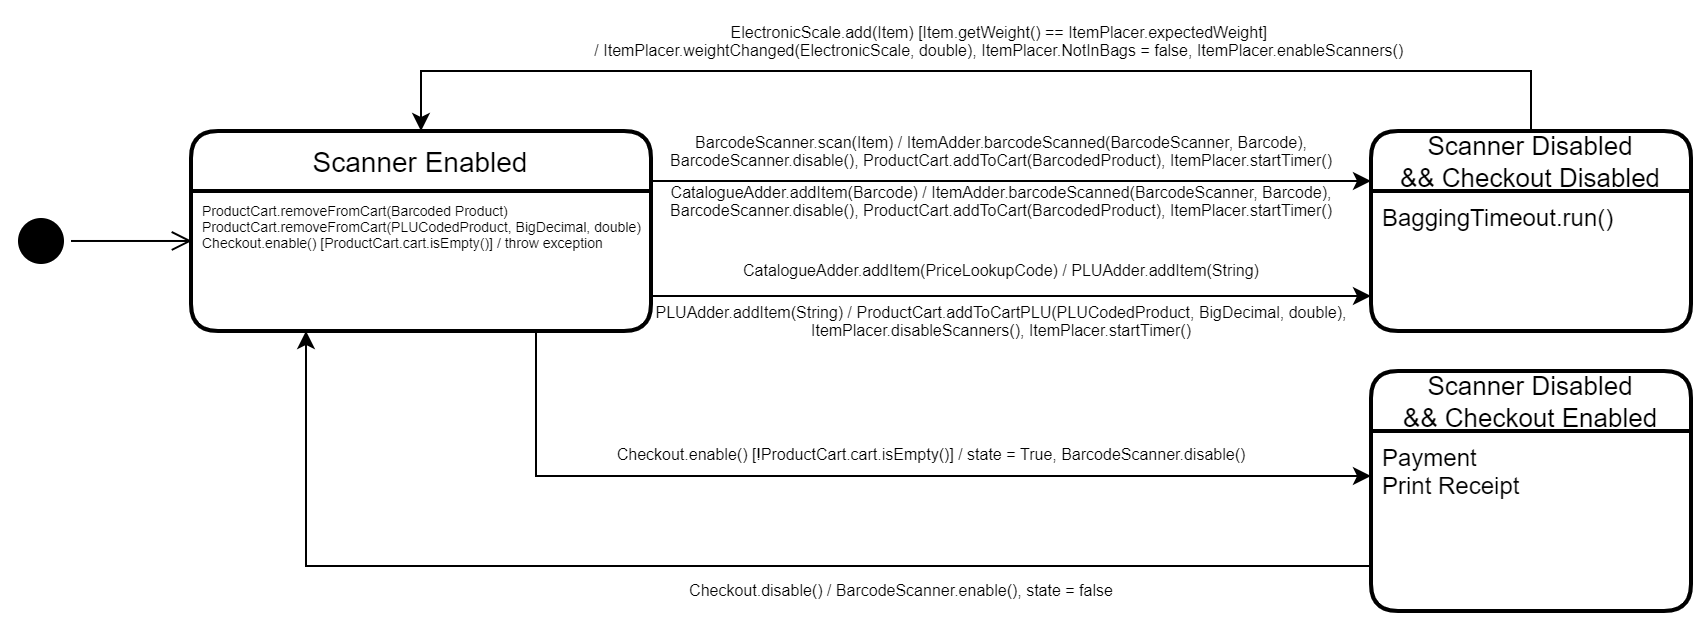

The diagram above was exported from draw.io. Its source (the exported page's mxGraphModel, read from the mxfile embedded in the PNG):
<mxGraphModel dx="962" dy="535" grid="1" gridSize="10" guides="1" tooltips="1" connect="1" arrows="1" fold="1" page="1" pageScale="1" pageWidth="850" pageHeight="1100" background="#ffffff" math="0" shadow="0">
  <root>
    <mxCell id="0" />
    <mxCell id="1" parent="0" />
    <mxCell id="Do8fGijnIAVWM6LvWayd-21" style="edgeStyle=orthogonalEdgeStyle;rounded=0;orthogonalLoop=1;jettySize=auto;html=1;exitX=1;exitY=0.25;exitDx=0;exitDy=0;entryX=0;entryY=0.25;entryDx=0;entryDy=0;fontSize=13;" edge="1" parent="1" source="Do8fGijnIAVWM6LvWayd-4" target="Do8fGijnIAVWM6LvWayd-7">
      <mxGeometry relative="1" as="geometry" />
    </mxCell>
    <mxCell id="Do8fGijnIAVWM6LvWayd-4" value="Scanner Enabled" style="swimlane;childLayout=stackLayout;horizontal=1;startSize=30;horizontalStack=0;rounded=1;fontSize=14;fontStyle=0;strokeWidth=2;resizeParent=0;resizeLast=1;shadow=0;dashed=0;align=center;" vertex="1" parent="1">
      <mxGeometry x="90" y="320" width="230" height="100" as="geometry">
        <mxRectangle x="50" y="320" width="140" height="30" as="alternateBounds" />
      </mxGeometry>
    </mxCell>
    <mxCell id="Do8fGijnIAVWM6LvWayd-5" value="ProductCart.removeFromCart(Barcoded Product)&#10;ProductCart.removeFromCart(PLUCodedProduct, BigDecimal, double)&#10;Checkout.enable() [ProductCart.cart.isEmpty()] / throw exception" style="align=left;strokeColor=none;fillColor=none;spacingLeft=4;fontSize=7;verticalAlign=top;resizable=0;rotatable=0;part=1;" vertex="1" parent="Do8fGijnIAVWM6LvWayd-4">
      <mxGeometry y="30" width="230" height="70" as="geometry" />
    </mxCell>
    <mxCell id="Do8fGijnIAVWM6LvWayd-29" style="edgeStyle=orthogonalEdgeStyle;rounded=0;orthogonalLoop=1;jettySize=auto;html=1;exitX=0.5;exitY=0;exitDx=0;exitDy=0;entryX=0.5;entryY=0;entryDx=0;entryDy=0;fontSize=8;" edge="1" parent="1" source="Do8fGijnIAVWM6LvWayd-7" target="Do8fGijnIAVWM6LvWayd-4">
      <mxGeometry relative="1" as="geometry">
        <Array as="points">
          <mxPoint x="760" y="290" />
          <mxPoint x="205" y="290" />
        </Array>
      </mxGeometry>
    </mxCell>
    <mxCell id="Do8fGijnIAVWM6LvWayd-7" value="Scanner Disabled&#10;&amp;&amp; Checkout Disabled" style="swimlane;childLayout=stackLayout;horizontal=1;startSize=30;horizontalStack=0;rounded=1;fontSize=13;fontStyle=0;strokeWidth=2;resizeParent=0;resizeLast=1;shadow=0;dashed=0;align=center;" vertex="1" parent="1">
      <mxGeometry x="680" y="320" width="160" height="100" as="geometry" />
    </mxCell>
    <mxCell id="Do8fGijnIAVWM6LvWayd-8" value="BaggingTimeout.run()" style="align=left;strokeColor=none;fillColor=none;spacingLeft=4;fontSize=12;verticalAlign=top;resizable=0;rotatable=0;part=1;" vertex="1" parent="Do8fGijnIAVWM6LvWayd-7">
      <mxGeometry y="30" width="160" height="70" as="geometry" />
    </mxCell>
    <mxCell id="Do8fGijnIAVWM6LvWayd-22" style="edgeStyle=orthogonalEdgeStyle;rounded=0;orthogonalLoop=1;jettySize=auto;html=1;exitX=1;exitY=0.75;exitDx=0;exitDy=0;entryX=0;entryY=0.75;entryDx=0;entryDy=0;fontSize=13;" edge="1" parent="1" source="Do8fGijnIAVWM6LvWayd-5" target="Do8fGijnIAVWM6LvWayd-8">
      <mxGeometry relative="1" as="geometry" />
    </mxCell>
    <mxCell id="Do8fGijnIAVWM6LvWayd-24" value="BarcodeScanner.scan(Item) / ItemAdder.barcodeScanned(BarcodeScanner, Barcode),&lt;br&gt;BarcodeScanner.disable(), ProductCart.addToCart(BarcodedProduct), ItemPlacer.startTimer()" style="text;html=1;align=center;verticalAlign=middle;resizable=0;points=[];autosize=1;strokeColor=none;fillColor=none;fontSize=8;" vertex="1" parent="1">
      <mxGeometry x="320" y="315" width="350" height="30" as="geometry" />
    </mxCell>
    <mxCell id="Do8fGijnIAVWM6LvWayd-25" value="CatalogueAdder.addItem(Barcode) / ItemAdder.barcodeScanned(BarcodeScanner, Barcode),&lt;br&gt;BarcodeScanner.disable(), ProductCart.addToCart(BarcodedProduct), ItemPlacer.startTimer()" style="text;html=1;align=center;verticalAlign=middle;resizable=0;points=[];autosize=1;strokeColor=none;fillColor=none;fontSize=8;" vertex="1" parent="1">
      <mxGeometry x="320" y="340" width="350" height="30" as="geometry" />
    </mxCell>
    <mxCell id="Do8fGijnIAVWM6LvWayd-26" value="PLUAdder.addItem(String) / ProductCart.addToCartPLU(PLUCodedProduct, BigDecimal, double),&lt;br&gt;ItemPlacer.disableScanners(), ItemPlacer.startTimer()" style="text;html=1;align=center;verticalAlign=middle;resizable=0;points=[];autosize=1;strokeColor=none;fillColor=none;fontSize=8;" vertex="1" parent="1">
      <mxGeometry x="315" y="400" width="360" height="30" as="geometry" />
    </mxCell>
    <mxCell id="Do8fGijnIAVWM6LvWayd-27" value="CatalogueAdder.addItem(PriceLookupCode) / PLUAdder.addItem(String)" style="text;html=1;align=center;verticalAlign=middle;resizable=0;points=[];autosize=1;strokeColor=none;fillColor=none;fontSize=8;" vertex="1" parent="1">
      <mxGeometry x="360" y="380" width="270" height="20" as="geometry" />
    </mxCell>
    <mxCell id="Do8fGijnIAVWM6LvWayd-30" value="ElectronicScale.add(Item) [Item.getWeight() == ItemPlacer.expectedWeight] &lt;br&gt;/ ItemPlacer.weightChanged(ElectronicScale, double), ItemPlacer.NotInBags = false,&amp;nbsp;ItemPlacer.enableScanners()&amp;nbsp;" style="text;html=1;align=center;verticalAlign=middle;resizable=0;points=[];autosize=1;strokeColor=none;fillColor=none;fontSize=8;" vertex="1" parent="1">
      <mxGeometry x="285" y="260" width="420" height="30" as="geometry" />
    </mxCell>
    <mxCell id="Do8fGijnIAVWM6LvWayd-34" value="Scanner Disabled&#10;&amp;&amp; Checkout Enabled" style="swimlane;childLayout=stackLayout;horizontal=1;startSize=30;horizontalStack=0;rounded=1;fontSize=13;fontStyle=0;strokeWidth=2;resizeParent=0;resizeLast=1;shadow=0;dashed=0;align=center;" vertex="1" parent="1">
      <mxGeometry x="680" y="440" width="160" height="120" as="geometry" />
    </mxCell>
    <mxCell id="Do8fGijnIAVWM6LvWayd-35" value="Payment&#10;Print Receipt" style="align=left;strokeColor=none;fillColor=none;spacingLeft=4;fontSize=12;verticalAlign=top;resizable=0;rotatable=0;part=1;" vertex="1" parent="Do8fGijnIAVWM6LvWayd-34">
      <mxGeometry y="30" width="160" height="90" as="geometry" />
    </mxCell>
    <mxCell id="Do8fGijnIAVWM6LvWayd-36" style="edgeStyle=orthogonalEdgeStyle;rounded=0;orthogonalLoop=1;jettySize=auto;html=1;exitX=0.75;exitY=1;exitDx=0;exitDy=0;fontSize=13;entryX=0;entryY=0.25;entryDx=0;entryDy=0;" edge="1" parent="1" source="Do8fGijnIAVWM6LvWayd-5" target="Do8fGijnIAVWM6LvWayd-35">
      <mxGeometry relative="1" as="geometry">
        <mxPoint x="660" y="500" as="targetPoint" />
      </mxGeometry>
    </mxCell>
    <mxCell id="Do8fGijnIAVWM6LvWayd-37" value="&lt;font style=&quot;font-size: 8px&quot;&gt;Checkout.enable() [!ProductCart.cart.isEmpty()] / state = True, BarcodeScanner.disable()&lt;/font&gt;" style="text;html=1;align=center;verticalAlign=middle;resizable=0;points=[];autosize=1;strokeColor=none;fillColor=none;fontSize=13;" vertex="1" parent="1">
      <mxGeometry x="295" y="470" width="330" height="20" as="geometry" />
    </mxCell>
    <mxCell id="Do8fGijnIAVWM6LvWayd-39" style="edgeStyle=orthogonalEdgeStyle;rounded=0;orthogonalLoop=1;jettySize=auto;html=1;exitX=0;exitY=0.75;exitDx=0;exitDy=0;entryX=0.25;entryY=1;entryDx=0;entryDy=0;fontSize=8;" edge="1" parent="1" source="Do8fGijnIAVWM6LvWayd-35" target="Do8fGijnIAVWM6LvWayd-5">
      <mxGeometry relative="1" as="geometry" />
    </mxCell>
    <mxCell id="Do8fGijnIAVWM6LvWayd-40" value="Checkout.disable() / BarcodeScanner.enable(), state = false" style="text;html=1;align=center;verticalAlign=middle;resizable=0;points=[];autosize=1;strokeColor=none;fillColor=none;fontSize=8;" vertex="1" parent="1">
      <mxGeometry x="330" y="540" width="230" height="20" as="geometry" />
    </mxCell>
    <mxCell id="Do8fGijnIAVWM6LvWayd-46" value="" style="ellipse;html=1;shape=startState;fillColor=#000000;strokeColor=#000000;fontSize=8;" vertex="1" parent="1">
      <mxGeometry y="360" width="30" height="30" as="geometry" />
    </mxCell>
    <mxCell id="Do8fGijnIAVWM6LvWayd-47" value="" style="edgeStyle=orthogonalEdgeStyle;html=1;verticalAlign=bottom;endArrow=open;endSize=8;strokeColor=#000000;rounded=0;fontSize=8;entryX=0.002;entryY=0.357;entryDx=0;entryDy=0;entryPerimeter=0;" edge="1" source="Do8fGijnIAVWM6LvWayd-46" parent="1" target="Do8fGijnIAVWM6LvWayd-5">
      <mxGeometry relative="1" as="geometry">
        <mxPoint x="15" y="450" as="targetPoint" />
      </mxGeometry>
    </mxCell>
  </root>
</mxGraphModel>